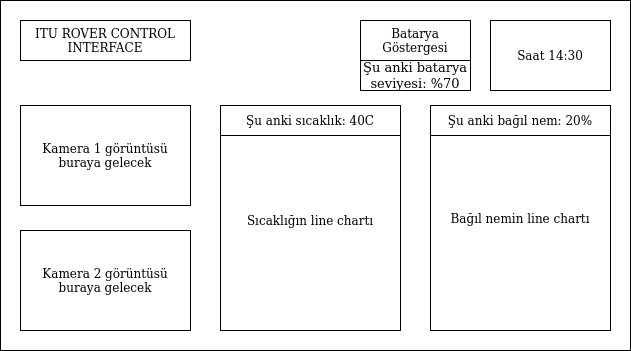

The diagram above was exported from draw.io. Its source (the exported page's mxGraphModel, read from the mxfile embedded in the PNG):
<mxGraphModel dx="1375" dy="793" grid="1" gridSize="10" guides="1" tooltips="1" connect="1" arrows="1" fold="1" page="1" pageScale="1" pageWidth="850" pageHeight="1100" math="0" shadow="0">
  <root>
    <mxCell id="0" />
    <mxCell id="1" parent="0" />
    <mxCell id="nkU1_q1QSdUSB8i3ntYZ-1" value="" style="rounded=0;whiteSpace=wrap;html=1;" parent="1" vertex="1">
      <mxGeometry x="40" y="160" width="630" height="350" as="geometry" />
    </mxCell>
    <mxCell id="nkU1_q1QSdUSB8i3ntYZ-2" value="Kamera 1 görüntüsü buraya gelecek" style="rounded=0;whiteSpace=wrap;html=1;" parent="1" vertex="1">
      <mxGeometry x="60" y="265" width="170" height="100" as="geometry" />
    </mxCell>
    <mxCell id="nkU1_q1QSdUSB8i3ntYZ-3" value="Kamera 2 görüntüsü buraya gelecek" style="rounded=0;whiteSpace=wrap;html=1;" parent="1" vertex="1">
      <mxGeometry x="60" y="390" width="170" height="100" as="geometry" />
    </mxCell>
    <mxCell id="nkU1_q1QSdUSB8i3ntYZ-4" value="Sıcaklığın line chartı" style="rounded=0;whiteSpace=wrap;html=1;" parent="1" vertex="1">
      <mxGeometry x="260" y="270" width="180" height="220" as="geometry" />
    </mxCell>
    <mxCell id="nkU1_q1QSdUSB8i3ntYZ-5" value="Şu anki sıcaklık: 40C" style="rounded=0;whiteSpace=wrap;html=1;" parent="1" vertex="1">
      <mxGeometry x="260" y="265" width="180" height="30" as="geometry" />
    </mxCell>
    <mxCell id="nkU1_q1QSdUSB8i3ntYZ-6" value="Bağıl nemin line chartı" style="rounded=0;whiteSpace=wrap;html=1;" parent="1" vertex="1">
      <mxGeometry x="470" y="265" width="180" height="225" as="geometry" />
    </mxCell>
    <mxCell id="nkU1_q1QSdUSB8i3ntYZ-7" value="ITU ROVER CONTROL INTERFACE" style="rounded=0;whiteSpace=wrap;html=1;" parent="1" vertex="1">
      <mxGeometry x="60" y="180" width="170" height="40" as="geometry" />
    </mxCell>
    <mxCell id="nkU1_q1QSdUSB8i3ntYZ-8" value="Şu anki bağıl nem: 20%" style="rounded=0;whiteSpace=wrap;html=1;" parent="1" vertex="1">
      <mxGeometry x="470" y="265" width="180" height="30" as="geometry" />
    </mxCell>
    <mxCell id="nkU1_q1QSdUSB8i3ntYZ-9" value="Saat 14:30" style="rounded=0;whiteSpace=wrap;html=1;" parent="1" vertex="1">
      <mxGeometry x="530" y="180" width="120" height="70" as="geometry" />
    </mxCell>
    <mxCell id="2YZFm1poAeM1wTGbY6k8-1" value="&lt;div&gt;Batarya Göstergesi&lt;/div&gt;" style="rounded=0;whiteSpace=wrap;html=1;" vertex="1" parent="1">
      <mxGeometry x="400" y="180" width="110" height="40" as="geometry" />
    </mxCell>
    <mxCell id="2YZFm1poAeM1wTGbY6k8-2" value="&lt;font style=&quot;font-size: 13px;&quot;&gt;Şu anki batarya seviyesi: %70&lt;br&gt;&lt;/font&gt;" style="rounded=0;whiteSpace=wrap;html=1;" vertex="1" parent="1">
      <mxGeometry x="400" y="220" width="110" height="30" as="geometry" />
    </mxCell>
  </root>
</mxGraphModel>